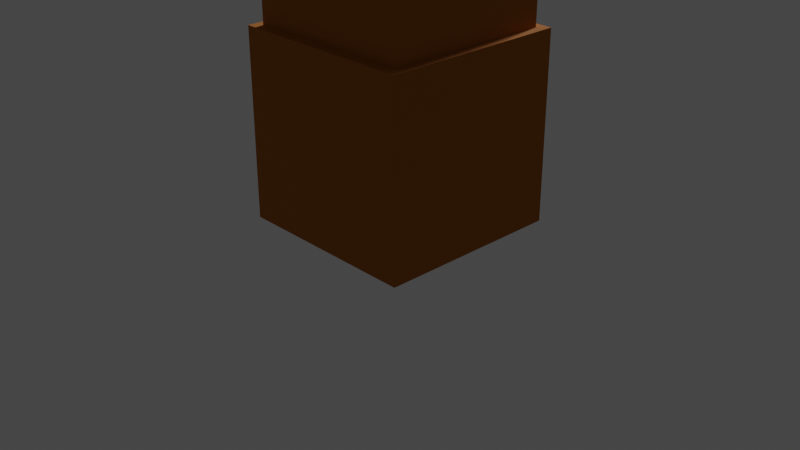 # Source: palmtree2.blend  (saved by Blender 3.6.11; exported with 4.5.12 LTS)
import bpy
from mathutils import Matrix  # noqa: F401  (used for matrix-valued properties, if any)

bpy.ops.wm.read_factory_settings(use_empty=True)
scene = bpy.context.scene
scene.name = 'Scene'

# ---- collections
col_collection = bpy.data.collections.new('Collection'); scene.collection.children.link(col_collection)
col_model = bpy.data.collections.new('model'); scene.collection.children.link(col_model)

# ---- materials (node trees are filled in below, after node groups)
mat_coconut = bpy.data.materials.new('Coconut')
mat_coconut.alpha_threshold = 0.0
mat_coconut.use_transparent_shadow = False
mat_coconut.roughness = 0.5
mat_coconut.line_color = (0.0, 0.0, 0.0, 1.0)
mat_leaves = bpy.data.materials.new('Leaves')
mat_leaves.alpha_threshold = 0.0
mat_leaves.use_transparent_shadow = False
mat_leaves.roughness = 0.5
mat_leaves.line_color = (0.0, 0.0, 0.0, 1.0)
mat_woodbark = bpy.data.materials.new('WoodBark')
mat_woodbark.alpha_threshold = 0.0
mat_woodbark.use_transparent_shadow = False
mat_woodbark.roughness = 0.5
mat_woodbark.line_color = (0.0, 0.0, 0.0, 1.0)

# ---- material node trees
mat_coconut.use_nodes = True; mat_coconut.node_tree.nodes.clear()
_N = mat_coconut.node_tree.nodes; _L = mat_coconut.node_tree.links
n0 = _N.new('ShaderNodeOutputMaterial'); n0.name = 'Material Output'; n0.location = (300, 300)
n1 = _N.new('ShaderNodeBsdfPrincipled'); n1.name = 'Principled BSDF'; n1.location = (10, 300)
n1.distribution = 'GGX'
n1.subsurface_method = 'RANDOM_WALK_SKIN'
n1.inputs[0].default_value = (1.0, 0.3735, 0.09591, 1.0)
n1.inputs[1].default_value = 0.2
n1.inputs[2].default_value = 1.0
n1.inputs[3].default_value = 1.45
n1.inputs[27].default_value = (0.0, 0.0, 0.0, 1.0)
n1.inputs[28].default_value = 1.0
_L.new(n1.outputs[0], n0.inputs[0])
n0.is_active_output = True
mat_leaves.use_nodes = True; mat_leaves.node_tree.nodes.clear()
_N = mat_leaves.node_tree.nodes; _L = mat_leaves.node_tree.links
n0 = _N.new('ShaderNodeOutputMaterial'); n0.name = 'Material Output'; n0.location = (300, 300)
n1 = _N.new('ShaderNodeBsdfPrincipled'); n1.name = 'Principled BSDF'; n1.location = (10, 300)
n1.distribution = 'GGX'
n1.subsurface_method = 'RANDOM_WALK_SKIN'
n1.inputs[0].default_value = (0.3739, 1.0, 0.02134, 1.0)
n1.inputs[2].default_value = 1.0
n1.inputs[3].default_value = 1.45
n1.inputs[27].default_value = (0.0, 0.0, 0.0, 1.0)
n1.inputs[28].default_value = 1.0
_L.new(n1.outputs[0], n0.inputs[0])
n0.is_active_output = True
mat_woodbark.use_nodes = True; mat_woodbark.node_tree.nodes.clear()
_N = mat_woodbark.node_tree.nodes; _L = mat_woodbark.node_tree.links
n0 = _N.new('ShaderNodeOutputMaterial'); n0.name = 'Material Output'; n0.location = (300, 300)
n1 = _N.new('ShaderNodeBsdfPrincipled'); n1.name = 'Principled BSDF'; n1.location = (10, 300)
n1.distribution = 'GGX'
n1.subsurface_method = 'RANDOM_WALK_SKIN'
n1.inputs[0].default_value = (0.5711, 0.1845, 0.016, 1.0)
n1.inputs[1].default_value = 0.4
n1.inputs[2].default_value = 1.0
n1.inputs[3].default_value = 1.45
n1.inputs[27].default_value = (0.0, 0.0, 0.0, 1.0)
n1.inputs[28].default_value = 1.0
_L.new(n1.outputs[0], n0.inputs[0])
n0.is_active_output = True

# ---- world
world_world = bpy.data.worlds.new('World'); scene.world = world_world
world_world.use_nodes = True; world_world.node_tree.nodes.clear()
_N = world_world.node_tree.nodes; _L = world_world.node_tree.links
n0 = _N.new('ShaderNodeOutputWorld'); n0.name = 'World Output'; n0.location = (300, 300)
n1 = _N.new('ShaderNodeBackground'); n1.name = 'Background'; n1.location = (10, 300)
n1.inputs[0].default_value = (0.05088, 0.05088, 0.05088, 1.0)
_L.new(n1.outputs[0], n0.inputs[0])
n0.is_active_output = True
world_world.color = (0.05088, 0.05088, 0.05088)
world_world.use_sun_shadow = False
world_world.sun_shadow_jitter_overblur = 0.0

# ---- cameras
cam_camera = bpy.data.cameras.new('Camera')
cam_camera.clip_end = 100.0
cam_camera.ortho_scale = 7.314

# ---- lights
light_light = bpy.data.lights.new('Light', 'SUN')
light_light.transmission_factor = 0.0
light_light.angle = 0.1993
light_light.energy = 3.0
light_light.shadow_soft_size = 0.1
light_light.shadow_cascade_max_distance = 1000.0

# ---- meshes
me_cube_011 = bpy.data.meshes.new('Cube.011')
me_cube_011.from_pydata([(1.0, 1.0, 2.0), (1.0, 1.0, 0.0), (1.0, -1.0, 2.0), (1.0, -1.0, 0.0), (-1.0, 1.0, 2.0), (-1.0, 1.0, 0.0), (-1.0, -1.0, 2.0), (-1.0, -1.0, 0.0), (-1.183, 1.473, 1.199), (-1.183, 1.473, -0.4015), (-1.183, -0.1268, 1.199), (-1.183, -0.1268, -0.4015), (-2.783, 1.473, 1.199), (-2.783, 1.473, -0.4015), (-2.783, -0.1268, 1.199), (-2.783, -0.1268, -0.4015)], [], [(0, 4, 6, 2), (3, 2, 6, 7), (7, 6, 4, 5), (5, 1, 3, 7), (1, 0, 2, 3), (5, 4, 0, 1), (8, 12, 14, 10), (11, 10, 14, 15), (15, 14, 12, 13), (13, 9, 11, 15), (9, 8, 10, 11), (13, 12, 8, 9)])
_uv = me_cube_011.uv_layers.new(name='UVMap')
_uv.uv.foreach_set('vector', [0.625, 0.5, 0.875, 0.5, 0.875, 0.75, 0.625, 0.75, 0.375, 0.75, 0.625, 0.75, 0.625, 1.0, 0.375, 1.0, 0.375, 0.0, 0.625, 0.0, 0.625, 0.25, 0.375, 0.25, 0.125, 0.5, 0.375, 0.5, 0.375, 0.75, 0.125, 0.75, 0.375, 0.5, 0.625, 0.5, 0.625, 0.75, 0.375, 0.75, 0.375, 0.25, 0.625, 0.25, 0.625, 0.5, 0.375, 0.5, 0.625, 0.5, 0.875, 0.5, 0.875, 0.75, 0.625, 0.75, 0.375, 0.75, 0.625, 0.75, 0.625, 1.0, 0.375, 1.0, 0.375, 0.0, 0.625, 0.0, 0.625, 0.25, 0.375, 0.25, 0.125, 0.5, 0.375, 0.5, 0.375, 0.75, 0.125, 0.75, 0.375, 0.5, 0.625, 0.5, 0.625, 0.75, 0.375, 0.75, 0.375, 0.25, 0.625, 0.25, 0.625, 0.5, 0.375, 0.5])
me_cube_011.materials.append(mat_coconut)
me_cube_011.use_mirror_vertex_groups = False
me_cube_011.update()
me_cube_007 = bpy.data.meshes.new('Cube.007')
me_cube_007.from_pydata([(1.0, 1.0, 2.0), (1.0, 1.0, 0.0), (1.0, -1.0, 2.0), (1.0, -1.0, 0.0), (-1.0, 1.0, 2.0), (-1.0, 1.0, 0.0), (-1.0, -1.0, 2.0), (-1.0, -1.0, 0.0), (1.221, -0.7125, 2.916), (1.221, -0.7125, 0.4162), (1.221, -3.213, 2.916), (1.221, -3.213, 0.4162), (-1.279, -0.7125, 2.916), (-1.279, -0.7125, 0.4162), (-1.279, -3.213, 2.916), (-1.279, -3.213, 0.4162), (3.21, -1.632, 2.013), (3.21, -1.632, -0.2367), (3.21, -3.882, 2.013), (3.21, -3.882, -0.2367), (0.9605, -1.632, 2.013), (0.9605, -1.632, -0.2367), (0.9605, -3.882, 2.013), (0.9605, -3.882, -0.2367), (-0.5722, -0.2799, 1.476), (-0.5722, -0.2799, -1.024), (-0.5722, -2.78, 1.476), (-0.5722, -2.78, -1.024), (-3.072, -0.2799, 1.476), (-3.072, -0.2799, -1.024), (-3.072, -2.78, 1.476), (-3.072, -2.78, -1.024), (-0.2612, -2.776, 2.168), (-0.2612, -2.776, 0.168), (-0.2612, -4.776, 2.168), (-0.2612, -4.776, 0.168), (-2.261, -2.776, 2.168), (-2.261, -2.776, 0.168), (-2.261, -4.776, 2.168), (-2.261, -4.776, 0.168), (2.495, 0.1362, 0.734), (2.495, 0.1362, -1.266), (2.495, -1.864, 0.734), (2.495, -1.864, -1.266), (0.4954, 0.1362, 0.734), (0.4954, 0.1362, -1.266), (0.4954, -1.864, 0.734), (0.4954, -1.864, -1.266)], [], [(0, 4, 6, 2), (3, 2, 6, 7), (7, 6, 4, 5), (5, 1, 3, 7), (1, 0, 2, 3), (5, 4, 0, 1), (8, 12, 14, 10), (11, 10, 14, 15), (15, 14, 12, 13), (13, 9, 11, 15), (9, 8, 10, 11), (13, 12, 8, 9), (16, 20, 22, 18), (19, 18, 22, 23), (23, 22, 20, 21), (21, 17, 19, 23), (17, 16, 18, 19), (21, 20, 16, 17), (24, 28, 30, 26), (27, 26, 30, 31), (31, 30, 28, 29), (29, 25, 27, 31), (25, 24, 26, 27), (29, 28, 24, 25), (32, 36, 38, 34), (35, 34, 38, 39), (39, 38, 36, 37), (37, 33, 35, 39), (33, 32, 34, 35), (37, 36, 32, 33), (40, 44, 46, 42), (43, 42, 46, 47), (47, 46, 44, 45), (45, 41, 43, 47), (41, 40, 42, 43), (45, 44, 40, 41)])
_uv = me_cube_007.uv_layers.new(name='UVMap')
_uv.uv.foreach_set('vector', [0.625, 0.5, 0.875, 0.5, 0.875, 0.75, 0.625, 0.75, 0.375, 0.75, 0.625, 0.75, 0.625, 1.0, 0.375, 1.0, 0.375, 0.0, 0.625, 0.0, 0.625, 0.25, 0.375, 0.25, 0.125, 0.5, 0.375, 0.5, 0.375, 0.75, 0.125, 0.75, 0.375, 0.5, 0.625, 0.5, 0.625, 0.75, 0.375, 0.75, 0.375, 0.25, 0.625, 0.25, 0.625, 0.5, 0.375, 0.5, 0.625, 0.5, 0.875, 0.5, 0.875, 0.75, 0.625, 0.75, 0.375, 0.75, 0.625, 0.75, 0.625, 1.0, 0.375, 1.0, 0.375, 0.0, 0.625, 0.0, 0.625, 0.25, 0.375, 0.25, 0.125, 0.5, 0.375, 0.5, 0.375, 0.75, 0.125, 0.75, 0.375, 0.5, 0.625, 0.5, 0.625, 0.75, 0.375, 0.75, 0.375, 0.25, 0.625, 0.25, 0.625, 0.5, 0.375, 0.5, 0.625, 0.5, 0.875, 0.5, 0.875, 0.75, 0.625, 0.75, 0.375, 0.75, 0.625, 0.75, 0.625, 1.0, 0.375, 1.0, 0.375, 0.0, 0.625, 0.0, 0.625, 0.25, 0.375, 0.25, 0.125, 0.5, 0.375, 0.5, 0.375, 0.75, 0.125, 0.75, 0.375, 0.5, 0.625, 0.5, 0.625, 0.75, 0.375, 0.75, 0.375, 0.25, 0.625, 0.25, 0.625, 0.5, 0.375, 0.5, 0.625, 0.5, 0.875, 0.5, 0.875, 0.75, 0.625, 0.75, 0.375, 0.75, 0.625, 0.75, 0.625, 1.0, 0.375, 1.0, 0.375, 0.0, 0.625, 0.0, 0.625, 0.25, 0.375, 0.25, 0.125, 0.5, 0.375, 0.5, 0.375, 0.75, 0.125, 0.75, 0.375, 0.5, 0.625, 0.5, 0.625, 0.75, 0.375, 0.75, 0.375, 0.25, 0.625, 0.25, 0.625, 0.5, 0.375, 0.5, 0.625, 0.5, 0.875, 0.5, 0.875, 0.75, 0.625, 0.75, 0.375, 0.75, 0.625, 0.75, 0.625, 1.0, 0.375, 1.0, 0.375, 0.0, 0.625, 0.0, 0.625, 0.25, 0.375, 0.25, 0.125, 0.5, 0.375, 0.5, 0.375, 0.75, 0.125, 0.75, 0.375, 0.5, 0.625, 0.5, 0.625, 0.75, 0.375, 0.75, 0.375, 0.25, 0.625, 0.25, 0.625, 0.5, 0.375, 0.5, 0.625, 0.5, 0.875, 0.5, 0.875, 0.75, 0.625, 0.75, 0.375, 0.75, 0.625, 0.75, 0.625, 1.0, 0.375, 1.0, 0.375, 0.0, 0.625, 0.0, 0.625, 0.25, 0.375, 0.25, 0.125, 0.5, 0.375, 0.5, 0.375, 0.75, 0.125, 0.75, 0.375, 0.5, 0.625, 0.5, 0.625, 0.75, 0.375, 0.75, 0.375, 0.25, 0.625, 0.25, 0.625, 0.5, 0.375, 0.5])
me_cube_007.materials.append(mat_leaves)
me_cube_007.use_mirror_vertex_groups = False
me_cube_007.update()
me_cube_003 = bpy.data.meshes.new('Cube.003')
me_cube_003.from_pydata([(1.0, 1.0, 2.0), (1.0, 1.0, 0.0), (1.0, -1.0, 2.0), (1.0, -1.0, 0.0), (-1.0, 1.0, 2.0), (-1.0, 1.0, 0.0), (-1.0, -1.0, 2.0), (-1.0, -1.0, 0.0), (1.111, 1.111, 0.0), (1.111, 1.111, -2.222), (1.111, -1.111, 0.0), (1.111, -1.111, -2.222), (-1.111, 1.111, 0.0), (-1.111, 1.111, -2.222), (-1.111, -1.111, 0.0), (-1.111, -1.111, -2.222), (0.8889, 0.8889, 3.778), (0.8889, 0.8889, 2.0), (0.8889, -0.8889, 3.778), (0.8889, -0.8889, 2.0), (-0.8889, 0.8889, 3.778), (-0.8889, 0.8889, 2.0), (-0.8889, -0.8889, 3.778), (-0.8889, -0.8889, 2.0), (0.7778, 0.7778, 5.333), (0.7778, 0.7778, 3.778), (0.7778, -0.7778, 5.333), (0.7778, -0.7778, 3.778), (-0.7778, 0.7778, 5.333), (-0.7778, 0.7778, 3.778), (-0.7778, -0.7778, 5.333), (-0.7778, -0.7778, 3.778)], [], [(0, 4, 6, 2), (3, 2, 6, 7), (7, 6, 4, 5), (5, 1, 3, 7), (1, 0, 2, 3), (5, 4, 0, 1), (8, 12, 14, 10), (11, 10, 14, 15), (15, 14, 12, 13), (13, 9, 11, 15), (9, 8, 10, 11), (13, 12, 8, 9), (16, 20, 22, 18), (19, 18, 22, 23), (23, 22, 20, 21), (21, 17, 19, 23), (17, 16, 18, 19), (21, 20, 16, 17), (24, 28, 30, 26), (27, 26, 30, 31), (31, 30, 28, 29), (29, 25, 27, 31), (25, 24, 26, 27), (29, 28, 24, 25)])
_uv = me_cube_003.uv_layers.new(name='UVMap')
_uv.uv.foreach_set('vector', [0.625, 0.5, 0.875, 0.5, 0.875, 0.75, 0.625, 0.75, 0.375, 0.75, 0.625, 0.75, 0.625, 1.0, 0.375, 1.0, 0.375, 0.0, 0.625, 0.0, 0.625, 0.25, 0.375, 0.25, 0.125, 0.5, 0.375, 0.5, 0.375, 0.75, 0.125, 0.75, 0.375, 0.5, 0.625, 0.5, 0.625, 0.75, 0.375, 0.75, 0.375, 0.25, 0.625, 0.25, 0.625, 0.5, 0.375, 0.5, 0.625, 0.5, 0.875, 0.5, 0.875, 0.75, 0.625, 0.75, 0.375, 0.75, 0.625, 0.75, 0.625, 1.0, 0.375, 1.0, 0.375, 0.0, 0.625, 0.0, 0.625, 0.25, 0.375, 0.25, 0.125, 0.5, 0.375, 0.5, 0.375, 0.75, 0.125, 0.75, 0.375, 0.5, 0.625, 0.5, 0.625, 0.75, 0.375, 0.75, 0.375, 0.25, 0.625, 0.25, 0.625, 0.5, 0.375, 0.5, 0.625, 0.5, 0.875, 0.5, 0.875, 0.75, 0.625, 0.75, 0.375, 0.75, 0.625, 0.75, 0.625, 1.0, 0.375, 1.0, 0.375, 0.0, 0.625, 0.0, 0.625, 0.25, 0.375, 0.25, 0.125, 0.5, 0.375, 0.5, 0.375, 0.75, 0.125, 0.75, 0.375, 0.5, 0.625, 0.5, 0.625, 0.75, 0.375, 0.75, 0.375, 0.25, 0.625, 0.25, 0.625, 0.5, 0.375, 0.5, 0.625, 0.5, 0.875, 0.5, 0.875, 0.75, 0.625, 0.75, 0.375, 0.75, 0.625, 0.75, 0.625, 1.0, 0.375, 1.0, 0.375, 0.0, 0.625, 0.0, 0.625, 0.25, 0.375, 0.25, 0.125, 0.5, 0.375, 0.5, 0.375, 0.75, 0.125, 0.75, 0.375, 0.5, 0.625, 0.5, 0.625, 0.75, 0.375, 0.75, 0.375, 0.25, 0.625, 0.25, 0.625, 0.5, 0.375, 0.5])
me_cube_003.materials.append(mat_woodbark)
me_cube_003.use_mirror_vertex_groups = False
me_cube_003.update()

# ---- objects
ob_light = bpy.data.objects.new('Light', light_light)
ob_camera = bpy.data.objects.new('Camera', cam_camera)
ob_coconut = bpy.data.objects.new('coconut', me_cube_011)
ob_leaves = bpy.data.objects.new('leaves', me_cube_007)
ob_stem = bpy.data.objects.new('stem', me_cube_003)

# ---- transforms, parenting, visibility, modifiers, constraints
ob_light.location = (4.076, -8.08, 5.904)
ob_light.rotation_euler = (7.461, -0.7058, 9.816)
ob_light.lock_rotations_4d = False
ob_light.empty_display_type = 'ARROWS'
ob_light.color = (0.0, 0.0, 0.0, 0.0)
ob_light.lineart.crease_threshold = 0.0
ob_camera.location = (7.359, -6.926, 4.958)
ob_camera.rotation_euler = (1.109, 0.0, 0.8149)
ob_camera.lock_rotations_4d = False
ob_camera.empty_display_type = 'ARROWS'
ob_camera.color = (0.0, 0.0, 0.0, 0.0)
ob_camera.display_type = 'WIRE'
ob_camera.lineart.crease_threshold = 0.0
ob_coconut.location = (0.4093, 1.5, 5.693)
ob_coconut.scale = (0.5, -0.5, 0.5)
ob_coconut.lock_rotations_4d = False
ob_coconut.empty_display_type = 'ARROWS'
ob_coconut.lineart.crease_threshold = 0.0
ob_leaves.location = (-0.2767, -1.5, 6.5)
ob_leaves.scale = (0.8, -0.8, 0.8)
ob_leaves.lock_rotations_4d = False
ob_leaves.empty_display_type = 'ARROWS'
ob_leaves.lineart.crease_threshold = 0.0
ob_stem.location = (0.0, 0.0, 2.0)
ob_stem.scale = (0.9, 0.9, 0.9)
ob_stem.lock_rotations_4d = False
ob_stem.empty_display_type = 'ARROWS'
ob_stem.lineart.crease_threshold = 0.0

# ---- collection membership
col_collection.objects.link(ob_light)
col_collection.objects.link(ob_camera)
col_model.objects.link(ob_coconut)
col_model.objects.link(ob_leaves)
col_model.objects.link(ob_stem)

# ---- scene / render settings (as saved in the file)
scene.camera = ob_camera
scene.frame_start = 1; scene.frame_end = 250; scene.frame_set(2)
scene.render.engine = 'BLENDER_EEVEE_NEXT'
scene.cycles.sampling_pattern = 'TABULATED_SOBOL'
scene.view_settings.view_transform = 'Filmic'
bpy.context.view_layer.update()
